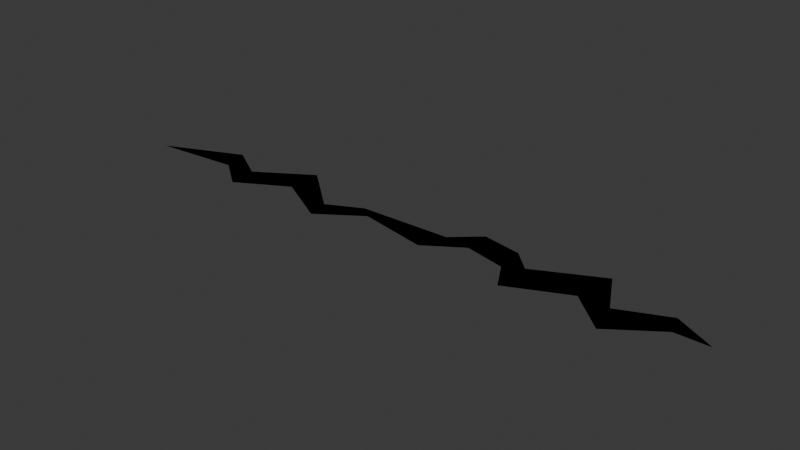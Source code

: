 # Source: jbjjnfdsjnfds.blend  (saved by Blender 4.3.32; exported with 4.5.12 LTS)
import bpy
from mathutils import Matrix  # noqa: F401  (used for matrix-valued properties, if any)

bpy.ops.wm.read_factory_settings(use_empty=True)
scene = bpy.context.scene
scene.name = 'Scene'

# ---- collections
col_nouveau_projet__2__svg = bpy.data.collections.new('Nouveau-projet-_2_.svg'); scene.collection.children.link(col_nouveau_projet__2__svg)

# ---- materials (node trees are filled in below, after node groups)
mat_svgmat_001 = bpy.data.materials.new('SVGMat.001')
mat_svgmat_001.diffuse_color = (0.0, 0.0, 0.0, 1.0)

# ---- material node trees

# ---- world
world_world = bpy.data.worlds.new('World'); scene.world = world_world
world_world.use_nodes = True; world_world.node_tree.nodes.clear()
_N = world_world.node_tree.nodes; _L = world_world.node_tree.links
n0 = _N.new('ShaderNodeOutputWorld'); n0.name = 'World Output'; n0.location = (300, 300)
n1 = _N.new('ShaderNodeBackground'); n1.name = 'Background'; n1.location = (10, 300)
n1.inputs[0].default_value = (0.05088, 0.05088, 0.05088, 1.0)
_L.new(n1.outputs[0], n0.inputs[0])
n0.is_active_output = True
world_world.color = (0.05088, 0.05088, 0.05088)
world_world.sun_shadow_jitter_overblur = 0.0

# ---- meshes
me_curve = bpy.data.meshes.new('Curve')
me_curve.from_pydata([(0.03503, 0.003754, 0.0), (0.02685, 0.0116, 0.0), (0.0104, 0.01459, 0.0), (-0.000418, 0.004884, 0.0), (-0.03932, 0.003615, 0.0), (-0.05382, -0.003701, 0.0), (-0.07473, 0.01422, 0.0), (-0.09787, -0.0004656, 0.0), (-0.1136, 0.008991, 0.0), (-0.147, -0.005543, 0.0), (-0.147, -0.005532, 0.0), (-0.1102, -0.002215, 0.0), (-0.09638, -0.01266, 0.0), (-0.07473, -0.0004656, 0.0), (-0.05195, -0.01303, 0.0), (-0.03388, -0.000746, 0.0), (-0.004532, -0.006687, 0.0), (0.01078, 0.003392, 0.0), (0.02784, -0.0004491, 0.0), (0.03438, -0.01184, 0.0), (0.05894, -0.0004691, 0.0), (0.07425, -0.01415, 0.0), (0.09366, -0.0004698, 0.0), (0.1076, -0.0004034, 0.0), (0.09105, 0.008244, 0.0), (0.07125, -0.0004094, 0.0), (0.06194, 0.01715, 0.0)], [(9, 10)], [(1, 2, 17, 18), (14, 5, 6, 13), (13, 6, 7, 12), (0, 1, 18, 19), (8, 9, 11), (17, 2, 3, 16), (14, 15, 4, 5), (15, 16, 3, 4), (7, 8, 11, 12), (24, 25, 21, 22), (23, 24, 22), (25, 26, 20, 21), (26, 0, 19, 20)])
_uv = me_curve.uv_layers.new(name='UVMap')
_uv.uv.foreach_set('vector', [0.01605, 0.0, 0.02674, 0.0, 0.3743, 0.0, 0.4454, 0.0, 0.3316, 0.0, 0.06952, 0.0, 0.08021, 0.0, 0.3209, 0.0, 0.3209, 0.0, 0.08021, 0.0, 0.09091, 0.0, 0.3102, 0.0, 0.005347, 0.0, 0.01605, 0.0, 0.4454, 0.0, 0.5714, 0.0, 0.1016, 0.0, 0.1515, 0.0, 0.2995, 0.0, 0.3743, 0.0, 0.02674, 0.0, 0.03744, 0.0, 0.3636, 0.0, 0.3316, 0.0, 0.3421, 0.0, 0.06015, 0.0, 0.06952, 0.0, 0.3421, 0.0, 0.3636, 0.0, 0.03744, 0.0, 0.06015, 0.0, 0.09091, 0.0, 0.1016, 0.0, 0.2995, 0.0, 0.3102, 0.0, 0.7433, 0.0, 0.8127, 0.0, 0.7112, 0.0, 0.7219, 0.0, 0.7326, 0.0, 0.7433, 0.0, 0.7219, 0.0, 0.8127, 0.0, 0.9412, 0.0, 0.7005, 0.0, 0.7112, 0.0, 0.9412, 0.0, 0.005347, 0.0, 0.5714, 0.0, 0.7005, 0.0])
me_curve.materials.append(mat_svgmat_001)
me_curve.auto_texspace = False
me_curve.update()

# ---- objects
ob_curve = bpy.data.objects.new('Curve', me_curve)

# ---- transforms, parenting, visibility, modifiers, constraints
ob_curve.location = (0.0, 0.0, 0.0)
ob_curve.scale = (100.0, 100.0, 100.0)
ob_curve.use_shape_key_edit_mode = True

# ---- collection membership
col_nouveau_projet__2__svg.objects.link(ob_curve)

# ---- scene / render settings (as saved in the file)
scene.frame_start = 1; scene.frame_end = 250; scene.frame_set(1)
scene.render.engine = 'BLENDER_EEVEE_NEXT'
bpy.context.view_layer.update()

# ---- added for rendering (the .blend has no active camera and no usable light): camera, sun
cam_auto = bpy.data.cameras.new('AutoCamera')
cam_auto.lens = 50.0
cam_auto.sensor_width = 36.0
cam_auto.clip_end = 1000.0
ob_auto_camera = bpy.data.objects.new('AutoCamera', cam_auto)
scene.collection.objects.link(ob_auto_camera)
ob_auto_camera.location = (21.7644, -28.3345, 18.9895)
ob_auto_camera.rotation_euler = (1.09748, -7.21219e-08, 0.694738)
scene.camera = ob_auto_camera
light_auto_sun = bpy.data.lights.new('AutoSun', 'SUN')
light_auto_sun.energy = 3.0
light_auto_sun.angle = 0.0523599
ob_auto_sun = bpy.data.objects.new('AutoSun', light_auto_sun)
scene.collection.objects.link(ob_auto_sun)
ob_auto_sun.rotation_euler = (0.872665, 0.174533, 0.523599)
bpy.context.view_layer.update()

